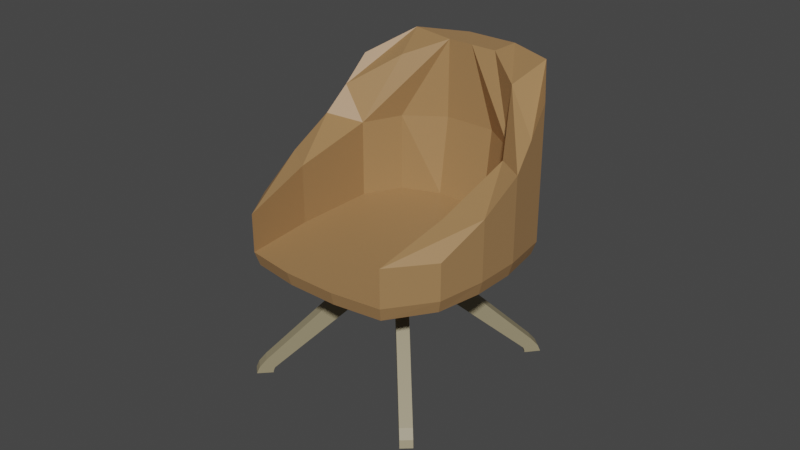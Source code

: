 # Source: RemcoChair.blend  (saved by Blender 2.90.8; exported with 4.5.12 LTS)
import bpy
from mathutils import Matrix  # noqa: F401  (used for matrix-valued properties, if any)

bpy.ops.wm.read_factory_settings(use_empty=True)
scene = bpy.context.scene
scene.name = 'Scene'

# ---- collections
col_collection = bpy.data.collections.new('Collection'); scene.collection.children.link(col_collection)

# ---- materials (node trees are filled in below, after node groups)
mat_material_001 = bpy.data.materials.new('Material.001')
mat_material_001.use_transparent_shadow = False
mat_material_002 = bpy.data.materials.new('Material.002')
mat_material_002.use_transparent_shadow = False
mat_material_003 = bpy.data.materials.new('Material.003')
mat_material_003.use_transparent_shadow = False

# ---- material node trees
mat_material_001.use_nodes = True; mat_material_001.node_tree.nodes.clear()
_N = mat_material_001.node_tree.nodes; _L = mat_material_001.node_tree.links
n0 = _N.new('ShaderNodeBsdfPrincipled'); n0.name = 'Principled BSDF'; n0.location = (10, 300)
n0.distribution = 'GGX'
n0.subsurface_method = 'BURLEY'
n0.inputs[0].default_value = (0.3712, 0.2086, 0.08866, 1.0)
n0.inputs[3].default_value = 1.45
n0.inputs[27].default_value = (0.0, 0.0, 0.0, 1.0)
n0.inputs[28].default_value = 1.0
n1 = _N.new('ShaderNodeOutputMaterial'); n1.name = 'Material Output'; n1.location = (300, 300)
_L.new(n0.outputs[0], n1.inputs[0])
n1.is_active_output = True
mat_material_002.use_nodes = True; mat_material_002.node_tree.nodes.clear()
_N = mat_material_002.node_tree.nodes; _L = mat_material_002.node_tree.links
n0 = _N.new('ShaderNodeBsdfPrincipled'); n0.name = 'Principled BSDF'; n0.location = (10, 300)
n0.distribution = 'GGX'
n0.subsurface_method = 'BURLEY'
n0.inputs[0].default_value = (0.0, 0.0, 0.0, 1.0)
n0.inputs[3].default_value = 1.45
n0.inputs[27].default_value = (0.0, 0.0, 0.0, 1.0)
n0.inputs[28].default_value = 1.0
n1 = _N.new('ShaderNodeOutputMaterial'); n1.name = 'Material Output'; n1.location = (300, 300)
_L.new(n0.outputs[0], n1.inputs[0])
n1.is_active_output = True
mat_material_003.use_nodes = True; mat_material_003.node_tree.nodes.clear()
_N = mat_material_003.node_tree.nodes; _L = mat_material_003.node_tree.links
n0 = _N.new('ShaderNodeBsdfPrincipled'); n0.name = 'Principled BSDF'; n0.location = (10, 300)
n0.distribution = 'GGX'
n0.subsurface_method = 'BURLEY'
n0.inputs[0].default_value = (0.3095, 0.2623, 0.159, 1.0)
n0.inputs[3].default_value = 1.45
n0.inputs[27].default_value = (0.0, 0.0, 0.0, 1.0)
n0.inputs[28].default_value = 1.0
n1 = _N.new('ShaderNodeOutputMaterial'); n1.name = 'Material Output'; n1.location = (300, 300)
_L.new(n0.outputs[0], n1.inputs[0])
n1.is_active_output = True

# ---- world
world_world = bpy.data.worlds.new('World'); scene.world = world_world
world_world.use_nodes = True; world_world.node_tree.nodes.clear()
_N = world_world.node_tree.nodes; _L = world_world.node_tree.links
n0 = _N.new('ShaderNodeOutputWorld'); n0.name = 'World Output'; n0.location = (300, 300)
n1 = _N.new('ShaderNodeBackground'); n1.name = 'Background'; n1.location = (10, 300)
n1.inputs[0].default_value = (0.05088, 0.05088, 0.05088, 1.0)
_L.new(n1.outputs[0], n0.inputs[0])
n0.is_active_output = True
world_world.color = (0.05088, 0.05088, 0.05088)
world_world.use_sun_shadow = False
world_world.sun_shadow_jitter_overblur = 0.0

# ---- meshes
me_cube_003 = bpy.data.meshes.new('Cube.003')
me_cube_003.from_pydata([(-1.0, -23.1, -1.0), (-1.0, -21.91, 0.9238), (-1.0, -20.5, -1.059), (-1.0, -20.32, -0.3407), (1.0, -23.1, -1.0), (1.0, -21.91, 0.9238), (1.0, -20.5, -1.059), (1.0, -20.32, -0.3407), (-1.0, -22.63, 0.09909), (-1.0, -20.44, -0.7033), (1.0, -20.44, -0.7033), (1.0, -22.63, 0.09909), (-1.0, -21.49, 1.407), (-1.0, -20.17, -0.09726), (1.0, -20.17, -0.09726), (1.0, -21.49, 1.407), (-1.0, -5.315, 16.32), (-1.0, -4.502, 12.72), (1.0, -4.502, 12.72), (1.0, -5.315, 16.32), (-1.0, -4.736, 16.75), (-1.0, -4.244, 12.96), (1.0, -4.244, 12.96), (1.0, -4.736, 16.75), (-1.0, -3.596, 16.95), (-1.0, -3.586, 13.18), (1.0, -3.586, 13.18), (1.0, -3.596, 16.95), (-1.0, -2.859, 16.89), (-1.0, -2.859, 13.29), (1.0, -2.859, 13.29), (1.0, -2.859, 16.89), (-1.0, 23.1, -1.0), (-1.0, 21.91, 0.9238), (-1.0, 20.5, -1.059), (-1.0, 20.32, -0.3407), (1.0, 23.1, -1.0), (1.0, 21.91, 0.9238), (1.0, 20.5, -1.059), (1.0, 20.32, -0.3407), (-1.0, 22.63, 0.09909), (-1.0, 20.44, -0.7033), (1.0, 20.44, -0.7033), (1.0, 22.63, 0.09909), (-1.0, 21.49, 1.407), (-1.0, 20.17, -0.09726), (1.0, 20.17, -0.09726), (1.0, 21.49, 1.407), (-1.0, 5.315, 16.32), (-1.0, 4.502, 12.72), (1.0, 4.502, 12.72), (1.0, 5.315, 16.32), (-1.0, 4.736, 16.75), (-1.0, 4.244, 12.96), (1.0, 4.244, 12.96), (1.0, 4.736, 16.75), (-1.0, 3.596, 16.95), (-1.0, 3.586, 13.18), (1.0, 3.586, 13.18), (1.0, 3.596, 16.95), (-1.0, 2.859, 16.89), (-1.0, 2.859, 13.29), (1.0, 2.859, 13.29), (1.0, 2.859, 16.89), (-23.09, -1.34, -1.0), (-21.9, -1.22, 0.9238), (-20.49, -1.077, -1.059), (-20.32, -1.059, -0.3407), (-22.88, -3.33, -1.0), (-21.7, -3.21, 0.9238), (-20.29, -3.066, -1.059), (-20.11, -3.048, -0.3407), (-22.62, -1.292, 0.09909), (-20.44, -1.071, -0.7033), (-20.24, -3.061, -0.7033), (-22.41, -3.282, 0.09909), (-21.48, -1.177, 1.407), (-20.17, -1.044, -0.09726), (-19.97, -3.033, -0.09726), (-21.28, -3.167, 1.407), (-5.389, 0.4577, 16.32), (-4.58, 0.5399, 12.72), (-4.378, -1.45, 12.72), (-5.187, -1.532, 16.32), (-4.813, 0.5163, 16.75), (-4.323, 0.566, 12.96), (-4.121, -1.424, 12.96), (-4.61, -1.473, 16.75), (-3.678, 0.6315, 16.95), (-3.668, 0.6325, 13.18), (-3.466, -1.357, 13.18), (-3.476, -1.358, 16.95), (-2.945, 0.706, 16.89), (-2.945, 0.706, 13.29), (-2.743, -1.284, 13.29), (-2.743, -1.284, 16.89), (-21.7, -3.21, 0.9238), (-20.11, -3.048, -0.3407), (-22.41, -3.282, 0.09909), (-20.24, -3.061, -0.7033), (-21.28, -3.167, 1.407), (-19.97, -3.033, -0.09726), (22.88, 3.33, -1.0), (21.7, 3.21, 0.9238), (20.29, 3.066, -1.059), (20.11, 3.048, -0.3407), (23.09, 1.34, -1.0), (21.9, 1.22, 0.9238), (20.49, 1.077, -1.059), (20.32, 1.059, -0.3407), (22.41, 3.282, 0.09909), (20.24, 3.061, -0.7033), (20.44, 1.071, -0.7033), (22.62, 1.292, 0.09909), (21.28, 3.167, 1.407), (19.97, 3.033, -0.09726), (20.17, 1.044, -0.09726), (21.48, 1.177, 1.407), (5.187, 1.532, 16.32), (4.378, 1.45, 12.72), (4.58, -0.5399, 12.72), (5.389, -0.4577, 16.32), (4.61, 1.473, 16.75), (4.121, 1.424, 12.96), (4.323, -0.566, 12.96), (4.813, -0.5163, 16.75), (3.476, 1.358, 16.95), (3.466, 1.357, 13.18), (3.668, -0.6325, 13.18), (3.678, -0.6315, 16.95), (2.743, 1.284, 16.89), (2.743, 1.284, 13.29), (2.945, -0.706, 13.29), (2.945, -0.706, 16.89), (1.824, -2.369, 13.29), (2.542, -1.575, 13.29), (1.824, -2.369, 16.89), (2.542, -1.575, 16.89), (-1.824, 2.369, 16.89), (-2.542, 1.575, 16.89), (-1.824, 2.369, 13.29), (-2.542, 1.575, 13.29), (1.75, 2.583, 13.29), (2.393, 2.002, 13.29), (1.75, 2.583, 16.89), (2.393, 2.002, 16.89), (-1.75, -2.583, 16.89), (-2.393, -2.002, 16.89), (-1.75, -2.583, 13.29), (-2.393, -2.002, 13.29), (-0.2051, -1.253, 11.91), (0.2902, -1.236, 11.91), (-0.2902, 1.236, 11.91), (0.2051, 1.253, 11.91), (-1.253, 0.2051, 11.91), (-1.236, -0.2902, 11.91), (1.236, 0.2902, 11.91), (1.253, -0.2051, 11.91), (0.7413, -1.031, 11.91), (1.08, -0.6691, 11.91), (-0.7413, 1.031, 11.91), (-1.08, 0.6691, 11.91), (0.6691, 1.08, 11.91), (1.031, 0.7413, 11.91), (-0.6691, -1.08, 11.91), (-1.031, -0.7413, 11.91), (-0.07261, -0.4438, 11.91), (0.1028, -0.4378, 11.91), (-0.1028, 0.4378, 11.91), (0.07261, 0.4438, 11.91), (-0.4438, 0.07261, 11.91), (-0.4378, -0.1028, 11.91), (0.4378, 0.1028, 11.91), (0.4438, -0.07261, 11.91), (0.2625, -0.3652, 11.91), (0.3823, -0.2369, 11.91), (-0.2625, 0.3652, 11.91), (-0.3823, 0.2369, 11.91), (0.2369, 0.3823, 11.91), (0.3652, 0.2625, 11.91), (-0.2369, -0.3823, 11.91), (-0.3652, -0.2625, 11.91), (-0.6985, -4.269, 18.32), (0.9885, -4.212, 18.32), (-0.9885, 4.212, 18.32), (0.6985, 4.269, 18.32), (-4.269, 0.6985, 18.32), (-4.212, -0.9885, 18.32), (4.212, 0.9885, 18.32), (4.269, -0.6985, 18.32), (2.525, -3.513, 18.32), (3.677, -2.279, 18.32), (-2.525, 3.513, 18.32), (-3.677, 2.279, 18.32), (2.279, 3.677, 18.32), (3.513, 2.525, 18.32), (-2.279, -3.677, 18.32), (-3.513, -2.525, 18.32), (-0.6985, -4.269, 20.35), (0.9885, -4.212, 20.35), (-0.9885, 4.212, 20.35), (0.6985, 4.269, 20.35), (-4.269, 0.6985, 20.35), (-4.212, -0.9885, 20.35), (4.212, 0.9885, 20.35), (4.269, -0.6985, 20.35), (2.525, -3.513, 20.35), (3.677, -2.279, 20.35), (-2.525, 3.513, 20.35), (-3.677, 2.279, 20.35), (2.279, 3.677, 20.35), (3.513, 2.525, 20.35), (-2.279, -3.677, 20.35), (-3.513, -2.525, 20.35), (-0.955, -5.837, 19.6), (1.352, -5.758, 19.6), (-1.352, 5.758, 19.6), (0.955, 5.837, 19.6), (-5.837, 0.955, 19.6), (-5.758, -1.352, 19.6), (5.758, 1.352, 19.6), (5.837, -0.955, 19.6), (3.452, -4.803, 19.6), (5.028, -3.116, 19.6), (-3.452, 4.803, 19.6), (-5.028, 3.116, 19.6), (3.116, 5.028, 19.6), (4.803, 3.452, 19.6), (-3.116, -5.028, 19.6), (-4.803, -3.452, 19.6), (-3.492, -21.35, 19.6), (4.587, -19.54, 19.68), (-4.586, 19.54, 19.68), (3.492, 21.35, 19.6), (-19.81, 3.241, 19.68), (-21.06, -4.942, 19.6), (21.06, 4.942, 19.6), (19.81, -3.241, 19.68), (10.65, -14.82, 19.6), (15.51, -9.613, 19.6), (-10.65, 14.82, 19.6), (-15.51, 9.613, 19.6), (9.98, 16.82, 19.6), (16.15, 11.06, 19.6), (-11.4, -18.38, 19.6), (-17.56, -12.62, 19.6), (-3.611, -22.1, 21.87), (4.757, -20.23, 21.79), (-4.744, 20.25, 21.79), (3.623, 22.12, 21.87), (-20.51, 3.363, 21.79), (-21.8, -5.112, 21.87), (21.82, 5.126, 21.87), (20.52, -3.35, 21.79), (11.04, -15.34, 21.87), (16.07, -9.95, 21.87), (-11.02, 15.35, 21.87), (-16.06, 9.964, 21.87), (10.34, 17.43, 21.87), (16.73, 11.46, 21.87), (-11.8, -19.03, 21.87), (-18.18, -13.07, 21.87), (5.358, -14.35, 21.87), (14.69, -4.352, 21.87), (-5.345, 14.36, 21.87), (-14.68, 4.366, 21.87), (-2.743, 1.141, 16.89), (-2.743, 1.141, 13.29), (-1.166, 0.4371, 11.91), (-0.413, 0.1548, 11.91), (-3.973, 1.489, 18.32), (-3.973, 1.489, 20.35), (-5.432, 2.036, 19.6), (-17.66, 6.427, 19.64), (-18.28, 6.663, 21.83), (-16.41, -2.087, 21.87), (1.412, -2.614, 13.29), (1.412, -2.614, 16.89), (0.5158, -1.134, 11.91), (0.1826, -0.4015, 11.91), (1.757, -3.862, 18.32), (1.757, -3.862, 20.35), (2.402, -5.281, 19.6), (7.619, -17.18, 19.64), (7.897, -17.79, 21.83), (-0.9618, -16.51, 21.87), (-13.55, -8.179, 21.87), (-7.174, -14.13, 21.87), (8.763, 2.931, 21.87), (0.7944, -5.599, 21.87), (2.38, 8.892, 21.87), (-5.583, 0.3565, 21.87), (-14.99, -16.05, 47.72), (-14.99, -16.05, 21.87), (3.623, 22.12, 28.16), (-4.744, 20.25, 27.8), (-14.48, -15.5, 19.6), (-3.96, -4.24, 19.6), (20.52, -3.35, 27.8), (21.82, 5.126, 28.16), (-2.896, -3.101, 20.35), (-2.896, -3.101, 18.32), (16.07, -9.95, 31.82), (-0.3011, -0.3224, 11.91), (-2.071, -2.292, 13.29), (-11.02, 15.35, 31.82), (-2.071, -2.292, 16.89), (-0.8502, -0.9104, 11.91), (14.69, -4.352, 31.51), (-0.9618, -16.51, 34.72), (-11.5, -12.42, 47.72), (-16.41, -2.087, 34.72), (-5.345, 14.36, 31.51), (-14.68, 4.366, 35.73), (-8.317, -15.39, 34.82), (-14.69, -9.444, 34.82), (4.757, -20.23, 44.13), (-3.611, -22.1, 47.72), (-21.8, -5.112, 47.72), (-20.51, 3.363, 44.13), (-18.28, 6.663, 39.75), (-18.18, -13.07, 47.72), (7.897, -17.79, 39.75), (11.04, -15.34, 35.82), (-11.8, -19.03, 47.72), (-0.9618, -16.51, 44.96), (-16.41, -2.087, 44.96), (-16.06, 9.964, 35.82), (5.358, -14.35, 34.46), (-8.317, -15.39, 47.72), (-14.69, -9.444, 47.72), (2.071, 2.292, 13.29), (2.071, 2.292, 16.89), (0.8502, 0.9104, 11.91), (0.3011, 0.3224, 11.91), (2.896, 3.101, 18.32), (2.896, 3.101, 20.35), (3.96, 4.24, 19.6), (13.06, 13.94, 19.6), (13.54, 14.44, 21.87), (-10.36, -11.15, 21.87), (5.572, 5.911, 21.87), (-2.394, -2.621, 21.87), (-11.18, -12.06, 31.14)], [], [(8, 1, 3, 9), (9, 3, 7, 10), (10, 7, 5, 11), (11, 5, 1, 8), (2, 6, 4, 0), (3, 1, 12, 13), (4, 11, 8, 0), (6, 10, 11, 4), (2, 9, 10, 6), (0, 8, 9, 2), (15, 14, 18, 19), (1, 5, 15, 12), (7, 3, 13, 14), (5, 7, 14, 15), (17, 16, 20, 21), (13, 12, 16, 17), (12, 15, 19, 16), (14, 13, 17, 18), (20, 23, 27, 24), (16, 19, 23, 20), (18, 17, 21, 22), (19, 18, 22, 23), (27, 26, 30, 31), (22, 21, 25, 26), (23, 22, 26, 27), (21, 20, 24, 25), (137, 135, 132, 133), (25, 24, 28, 29), (24, 27, 31, 28), (26, 25, 29, 30), (40, 41, 35, 33), (41, 42, 39, 35), (42, 43, 37, 39), (43, 40, 33, 37), (34, 32, 36, 38), (35, 45, 44, 33), (36, 32, 40, 43), (38, 36, 43, 42), (34, 38, 42, 41), (32, 34, 41, 40), (47, 51, 50, 46), (33, 44, 47, 37), (39, 46, 45, 35), (37, 47, 46, 39), (49, 53, 52, 48), (45, 49, 48, 44), (44, 48, 51, 47), (46, 50, 49, 45), (52, 56, 59, 55), (48, 52, 55, 51), (50, 54, 53, 49), (51, 55, 54, 50), (59, 63, 62, 58), (54, 58, 57, 53), (55, 59, 58, 54), (53, 57, 56, 52), (147, 95, 94, 149), (57, 61, 60, 56), (56, 60, 63, 59), (58, 62, 61, 57), (72, 65, 67, 73), (73, 67, 71, 74), (75, 69, 65, 72), (66, 70, 68, 64), (67, 65, 76, 77), (68, 75, 72, 64), (70, 74, 75, 68), (66, 73, 74, 70), (64, 72, 73, 66), (79, 78, 82, 83), (65, 69, 79, 76), (71, 67, 77, 78), (81, 80, 84, 85), (77, 76, 80, 81), (76, 79, 83, 80), (78, 77, 81, 82), (84, 87, 91, 88), (80, 83, 87, 84), (82, 81, 85, 86), (83, 82, 86, 87), (91, 90, 94, 95), (86, 85, 89, 90), (87, 86, 90, 91), (85, 84, 88, 89), (267, 93, 92, 266), (89, 88, 92, 93), (88, 91, 95, 92), (90, 89, 93, 94), (98, 99, 97, 96), (97, 101, 100, 96), (110, 111, 105, 103), (111, 112, 109, 105), (112, 113, 107, 109), (113, 110, 103, 107), (104, 102, 106, 108), (105, 115, 114, 103), (106, 102, 110, 113), (108, 106, 113, 112), (104, 108, 112, 111), (102, 104, 111, 110), (117, 121, 120, 116), (103, 114, 117, 107), (109, 116, 115, 105), (107, 117, 116, 109), (119, 123, 122, 118), (115, 119, 118, 114), (114, 118, 121, 117), (116, 120, 119, 115), (122, 126, 129, 125), (118, 122, 125, 121), (120, 124, 123, 119), (121, 125, 124, 120), (129, 133, 132, 128), (124, 128, 127, 123), (125, 129, 128, 124), (123, 127, 126, 122), (143, 145, 130, 131), (127, 131, 130, 126), (126, 130, 133, 129), (128, 132, 131, 127), (277, 276, 134, 136), (136, 134, 135, 137), (61, 140, 138, 60), (140, 141, 139, 138), (62, 63, 144, 142), (331, 332, 145, 143), (28, 146, 148, 29), (306, 147, 149, 304), (30, 29, 150, 151), (267, 141, 161, 268), (61, 62, 153, 152), (94, 93, 154, 155), (149, 94, 155, 165), (62, 142, 162, 153), (29, 148, 164, 150), (132, 135, 159, 157), (331, 143, 163, 333), (304, 149, 165, 307), (143, 131, 156, 163), (131, 132, 157, 156), (276, 30, 151, 278), (140, 61, 152, 160), (135, 134, 158, 159), (141, 140, 160, 161), (278, 151, 167, 279), (152, 153, 169, 168), (159, 158, 174, 175), (155, 154, 170, 171), (160, 152, 168, 176), (156, 157, 173, 172), (161, 160, 176, 177), (163, 156, 172, 179), (153, 162, 178, 169), (268, 161, 177, 269), (333, 163, 179, 334), (165, 155, 171, 181), (150, 164, 180, 166), (157, 159, 175, 173), (151, 150, 166, 167), (307, 165, 181, 303), (136, 137, 191, 190), (146, 28, 182, 196), (95, 147, 197, 187), (306, 146, 196, 301), (28, 31, 183, 182), (63, 60, 184, 185), (92, 95, 187, 186), (60, 138, 192, 184), (137, 133, 189, 191), (144, 63, 185, 194), (138, 139, 193, 192), (332, 144, 194, 335), (130, 145, 195, 188), (266, 92, 186, 270), (133, 130, 188, 189), (277, 136, 190, 280), (189, 188, 204, 205), (192, 193, 209, 208), (188, 195, 211, 204), (194, 185, 201, 210), (270, 186, 202, 271), (335, 194, 210, 336), (187, 197, 213, 203), (196, 182, 198, 212), (191, 189, 205, 207), (182, 183, 199, 198), (301, 196, 212, 300), (280, 190, 206, 281), (185, 184, 200, 201), (190, 191, 207, 206), (186, 187, 203, 202), (184, 192, 208, 200), (281, 206, 222, 282), (201, 200, 216, 217), (206, 207, 223, 222), (202, 203, 219, 218), (200, 208, 224, 216), (205, 204, 220, 221), (208, 209, 225, 224), (204, 211, 227, 220), (210, 201, 217, 226), (271, 202, 218, 272), (336, 210, 226, 337), (203, 213, 229, 219), (212, 198, 214, 228), (207, 205, 221, 223), (198, 199, 215, 214), (300, 212, 228, 297), (337, 226, 242, 338), (219, 229, 245, 235), (228, 214, 230, 244), (223, 221, 237, 239), (214, 215, 231, 230), (297, 228, 244, 296), (282, 222, 238, 283), (217, 216, 232, 233), (222, 223, 239, 238), (218, 219, 235, 234), (216, 224, 240, 232), (221, 220, 236, 237), (224, 225, 241, 240), (220, 227, 243, 236), (226, 217, 233, 242), (272, 218, 234, 273), (240, 241, 257, 256), (236, 243, 259, 252), (242, 233, 249, 258), (273, 234, 250, 274), (338, 242, 258, 339), (235, 245, 261, 251), (244, 230, 246, 260), (239, 237, 253, 255), (230, 231, 247, 246), (296, 244, 260, 293), (283, 238, 254, 284), (233, 232, 248, 249), (238, 239, 255, 254), (234, 235, 251, 250), (232, 240, 256, 248), (237, 236, 252, 253), (292, 321, 261, 293), (286, 340, 342, 291), (321, 318, 251, 261), (254, 323, 322, 284), (258, 290, 341, 339), (287, 314, 309, 285), (252, 299, 298, 253), (241, 273, 274, 257), (225, 272, 273, 241), (209, 271, 272, 225), (193, 270, 271, 209), (139, 266, 270, 193), (154, 268, 269, 170), (93, 267, 268, 154), (141, 267, 266, 139), (322, 316, 247, 284), (231, 283, 284, 247), (215, 282, 283, 231), (199, 281, 282, 215), (183, 280, 281, 199), (31, 277, 280, 183), (158, 278, 279, 174), (134, 276, 278, 158), (31, 30, 276, 277), (256, 305, 295, 248), (319, 320, 274, 250), (264, 312, 313, 265), (259, 288, 263, 252), (262, 263, 288, 289), (285, 262, 289, 287), (339, 341, 288, 259), (342, 341, 290, 291), (340, 287, 289, 342), (258, 249, 264, 290), (265, 291, 290, 264), (275, 286, 291, 265), (324, 329, 310, 292), (275, 265, 313, 311), (340, 286, 315, 343), (249, 294, 312, 264), (248, 295, 294, 249), (328, 309, 329, 325), (286, 275, 311, 315), (253, 298, 302, 255), (326, 313, 327, 320), (246, 317, 324, 260), (308, 299, 252, 263), (326, 330, 311, 313), (299, 308, 302, 298), (329, 309, 314, 310), (308, 328, 323, 302), (287, 340, 343, 314), (255, 302, 323, 254), (294, 295, 305, 312), (313, 312, 305, 327), (147, 306, 301, 197), (229, 297, 296, 245), (164, 307, 303, 180), (324, 292, 293, 260), (246, 247, 316, 317), (257, 327, 305, 256), (318, 326, 320, 319), (317, 316, 322, 325), (321, 330, 326, 318), (292, 310, 330, 321), (317, 325, 329, 324), (197, 301, 300, 213), (251, 318, 319, 250), (262, 328, 308, 263), (245, 296, 293, 261), (262, 285, 309, 328), (320, 327, 257, 274), (148, 304, 307, 164), (328, 325, 322, 323), (213, 300, 297, 229), (146, 306, 304, 148), (289, 288, 341, 342), (243, 338, 339, 259), (227, 337, 338, 243), (211, 336, 337, 227), (195, 335, 336, 211), (145, 332, 335, 195), (162, 333, 334, 178), (142, 331, 333, 162), (142, 144, 332, 331), (310, 315, 311, 330), (314, 343, 315, 310)])
me_cube_003.polygons.foreach_set('material_index', [2, 2, 2, 2, 2, 2, 2, 2, 2, 2, 2, 2, 2, 2, 2, 2, 2, 2, 2, 2, 2, 2, 2, 2, 2, 2, 1, 2, 0, 2, 2, 2, 2, 2, 2, 2, 2, 2, 2, 2, 2, 2, 2, 2, 2, 2, 2, 2, 2, 2, 2, 2, 2, 2, 2, 2, 1, 2, 2, 2, 2, 2, 2, 2, 2, 2, 0, 2, 2, 2, 2, 2, 2, 2, 2, 2, 2, 2, 2, 2, 2, 2, 2, 2, 1, 2, 1, 2, 2, 2, 2, 2, 2, 2, 2, 2, 2, 2, 2, 2, 2, 2, 2, 2, 2, 2, 2, 2, 2, 2, 2, 2, 2, 2, 2, 2, 1, 2, 0, 2, 1, 1, 1, 1, 1, 1, 1, 1, 1, 1, 1, 1, 1, 1, 1, 1, 1, 1, 1, 1, 1, 1, 1, 1, 1, 1, 1, 1, 1, 1, 1, 1, 1, 1, 1, 1, 1, 1, 1, 1, 1, 1, 1, 1, 1, 1, 1, 1, 1, 1, 1, 1, 1, 1, 1, 1, 1, 1, 1, 1, 1, 1, 1, 1, 1, 1, 1, 1, 1, 1, 1, 1, 0, 0, 0, 0, 0, 0, 0, 0, 0, 0, 0, 0, 0, 0, 0, 0, 0, 0, 0, 0, 0, 0, 0, 0, 0, 0, 0, 0, 0, 0, 0, 0, 0, 0, 0, 0, 0, 0, 0, 0, 0, 0, 0, 0, 0, 0, 0, 0, 0, 0, 0, 0, 0, 0, 0, 0, 0, 0, 1, 1, 1, 1, 1, 0, 0, 0, 0, 1, 1, 1, 1, 1, 0, 0, 0, 0, 0, 0, 0, 0, 0, 0, 0, 0, 0, 0, 0, 0, 0, 0, 0, 0, 0, 0, 0, 0, 0, 0, 0, 0, 0, 0, 0, 1, 0, 1, 0, 0, 0, 0, 0, 0, 0, 0, 1, 0, 0, 0, 0, 0, 1, 0, 0, 1, 0, 0, 0, 0, 1, 1, 1, 1, 1, 0, 0])
_uv = me_cube_003.uv_layers.new(name='UVMap')
_uv.uv.foreach_set('vector', [0.5, 0.0, 0.625, 0.0, 0.625, 0.25, 0.5, 0.25, 0.5, 0.25, 0.625, 0.25, 0.625, 0.5, 0.5, 0.5, 0.5, 0.5, 0.625, 0.5, 0.625, 0.75, 0.5, 0.75, 0.5, 0.75, 0.625, 0.75, 0.625, 1.0, 0.5, 1.0, 0.125, 0.5, 0.375, 0.5, 0.375, 0.75, 0.125, 0.75, 0.625, 0.25, 0.625, 0.0, 0.625, 0.0, 0.625, 0.25, 0.375, 0.75, 0.5, 0.75, 0.5, 1.0, 0.375, 1.0, 0.375, 0.5, 0.5, 0.5, 0.5, 0.75, 0.375, 0.75, 0.375, 0.25, 0.5, 0.25, 0.5, 0.5, 0.375, 0.5, 0.375, 0.0, 0.5, 0.0, 0.5, 0.25, 0.375, 0.25, 0.625, 0.75, 0.625, 0.5, 0.625, 0.5, 0.625, 0.75, 0.625, 1.0, 0.625, 0.75, 0.625, 0.75, 0.625, 1.0, 0.625, 0.5, 0.625, 0.25, 0.625, 0.25, 0.625, 0.5, 0.625, 0.75, 0.625, 0.5, 0.625, 0.5, 0.625, 0.75, 0.625, 0.25, 0.625, 0.0, 0.625, 0.0, 0.625, 0.25, 0.625, 0.25, 0.625, 0.0, 0.625, 0.0, 0.625, 0.25, 0.625, 1.0, 0.625, 0.75, 0.625, 0.75, 0.625, 1.0, 0.625, 0.5, 0.625, 0.25, 0.625, 0.25, 0.625, 0.5, 0.625, 1.0, 0.625, 0.75, 0.625, 0.75, 0.625, 1.0, 0.625, 1.0, 0.625, 0.75, 0.625, 0.75, 0.625, 1.0, 0.625, 0.5, 0.625, 0.25, 0.625, 0.25, 0.625, 0.5, 0.625, 0.75, 0.625, 0.5, 0.625, 0.5, 0.625, 0.75, 0.625, 0.75, 0.625, 0.5, 0.625, 0.5, 0.625, 0.75, 0.625, 0.5, 0.625, 0.25, 0.625, 0.25, 0.625, 0.5, 0.625, 0.75, 0.625, 0.5, 0.625, 0.5, 0.625, 0.75, 0.625, 0.25, 0.625, 0.0, 0.625, 0.0, 0.625, 0.25, 0.625, 0.75, 0.625, 0.5, 0.625, 0.5, 0.625, 0.75, 0.625, 0.25, 0.625, 0.0, 0.625, 0.0, 0.625, 0.25, 0.625, 1.0, 0.625, 0.75, 0.625, 0.75, 0.625, 1.0, 0.625, 0.5, 0.625, 0.25, 0.625, 0.25, 0.625, 0.5, 0.5, 0.0, 0.5, 0.25, 0.625, 0.25, 0.625, 0.0, 0.5, 0.25, 0.5, 0.5, 0.625, 0.5, 0.625, 0.25, 0.5, 0.5, 0.5, 0.75, 0.625, 0.75, 0.625, 0.5, 0.5, 0.75, 0.5, 1.0, 0.625, 1.0, 0.625, 0.75, 0.125, 0.5, 0.125, 0.75, 0.375, 0.75, 0.375, 0.5, 0.625, 0.25, 0.625, 0.25, 0.625, 0.0, 0.625, 0.0, 0.375, 0.75, 0.375, 1.0, 0.5, 1.0, 0.5, 0.75, 0.375, 0.5, 0.375, 0.75, 0.5, 0.75, 0.5, 0.5, 0.375, 0.25, 0.375, 0.5, 0.5, 0.5, 0.5, 0.25, 0.375, 0.0, 0.375, 0.25, 0.5, 0.25, 0.5, 0.0, 0.625, 0.75, 0.625, 0.75, 0.625, 0.5, 0.625, 0.5, 0.625, 1.0, 0.625, 1.0, 0.625, 0.75, 0.625, 0.75, 0.625, 0.5, 0.625, 0.5, 0.625, 0.25, 0.625, 0.25, 0.625, 0.75, 0.625, 0.75, 0.625, 0.5, 0.625, 0.5, 0.625, 0.25, 0.625, 0.25, 0.625, 0.0, 0.625, 0.0, 0.625, 0.25, 0.625, 0.25, 0.625, 0.0, 0.625, 0.0, 0.625, 1.0, 0.625, 1.0, 0.625, 0.75, 0.625, 0.75, 0.625, 0.5, 0.625, 0.5, 0.625, 0.25, 0.625, 0.25, 0.625, 1.0, 0.625, 1.0, 0.625, 0.75, 0.625, 0.75, 0.625, 1.0, 0.625, 1.0, 0.625, 0.75, 0.625, 0.75, 0.625, 0.5, 0.625, 0.5, 0.625, 0.25, 0.625, 0.25, 0.625, 0.75, 0.625, 0.75, 0.625, 0.5, 0.625, 0.5, 0.625, 0.75, 0.625, 0.75, 0.625, 0.5, 0.625, 0.5, 0.625, 0.5, 0.625, 0.5, 0.625, 0.25, 0.625, 0.25, 0.625, 0.75, 0.625, 0.75, 0.625, 0.5, 0.625, 0.5, 0.625, 0.25, 0.625, 0.25, 0.625, 0.0, 0.625, 0.0, 0.625, 0.5, 0.625, 0.75, 0.625, 0.5, 0.625, 0.4167, 0.625, 0.25, 0.625, 0.25, 0.625, 0.0, 0.625, 0.0, 0.625, 1.0, 0.625, 1.0, 0.625, 0.75, 0.625, 0.75, 0.625, 0.5, 0.625, 0.5, 0.625, 0.25, 0.625, 0.25, 0.5, 0.0, 0.625, 0.0, 0.625, 0.25, 0.5, 0.25, 0.5, 0.25, 0.625, 0.25, 0.625, 0.5, 0.5, 0.5, 0.5, 0.75, 0.625, 0.75, 0.625, 1.0, 0.5, 1.0, 0.125, 0.5, 0.375, 0.5, 0.375, 0.75, 0.125, 0.75, 0.625, 0.25, 0.625, 0.0, 0.625, 0.0, 0.625, 0.25, 0.375, 0.75, 0.5, 0.75, 0.5, 1.0, 0.375, 1.0, 0.375, 0.5, 0.5, 0.5, 0.5, 0.75, 0.375, 0.75, 0.375, 0.25, 0.5, 0.25, 0.5, 0.5, 0.375, 0.5, 0.375, 0.0, 0.5, 0.0, 0.5, 0.25, 0.375, 0.25, 0.625, 0.75, 0.625, 0.5, 0.625, 0.5, 0.625, 0.75, 0.625, 1.0, 0.625, 0.75, 0.625, 0.75, 0.625, 1.0, 0.625, 0.5, 0.625, 0.25, 0.625, 0.25, 0.625, 0.5, 0.625, 0.25, 0.625, 0.0, 0.625, 0.0, 0.625, 0.25, 0.625, 0.25, 0.625, 0.0, 0.625, 0.0, 0.625, 0.25, 0.625, 1.0, 0.625, 0.75, 0.625, 0.75, 0.625, 1.0, 0.625, 0.5, 0.625, 0.25, 0.625, 0.25, 0.625, 0.5, 0.625, 1.0, 0.625, 0.75, 0.625, 0.75, 0.625, 1.0, 0.625, 1.0, 0.625, 0.75, 0.625, 0.75, 0.625, 1.0, 0.625, 0.5, 0.625, 0.25, 0.625, 0.25, 0.625, 0.5, 0.625, 0.75, 0.625, 0.5, 0.625, 0.5, 0.625, 0.75, 0.625, 0.75, 0.625, 0.5, 0.625, 0.5, 0.625, 0.75, 0.625, 0.5, 0.625, 0.25, 0.625, 0.25, 0.625, 0.5, 0.625, 0.75, 0.625, 0.5, 0.625, 0.5, 0.625, 0.75, 0.625, 0.25, 0.625, 0.0, 0.625, 0.0, 0.625, 0.25, 0.625, 0.25, 0.625, 0.25, 0.625, 0.0, 0.625, 0.0, 0.625, 0.25, 0.625, 0.0, 0.625, 0.0, 0.625, 0.25, 0.625, 1.0, 0.625, 0.75, 0.625, 0.75, 0.625, 1.0, 0.625, 0.5, 0.625, 0.25, 0.625, 0.25, 0.625, 0.5, 0.5, 0.0, 0.5, 0.25, 0.625, 0.25, 0.625, 0.0, 0.625, 0.25, 0.625, 0.25, 0.625, 0.0, 0.625, 0.0, 0.5, 0.0, 0.5, 0.25, 0.625, 0.25, 0.625, 0.0, 0.5, 0.25, 0.5, 0.5, 0.625, 0.5, 0.625, 0.25, 0.5, 0.5, 0.5, 0.75, 0.625, 0.75, 0.625, 0.5, 0.5, 0.75, 0.5, 1.0, 0.625, 1.0, 0.625, 0.75, 0.125, 0.5, 0.125, 0.75, 0.375, 0.75, 0.375, 0.5, 0.625, 0.25, 0.625, 0.25, 0.625, 0.0, 0.625, 0.0, 0.375, 0.75, 0.375, 1.0, 0.5, 1.0, 0.5, 0.75, 0.375, 0.5, 0.375, 0.75, 0.5, 0.75, 0.5, 0.5, 0.375, 0.25, 0.375, 0.5, 0.5, 0.5, 0.5, 0.25, 0.375, 0.0, 0.375, 0.25, 0.5, 0.25, 0.5, 0.0, 0.625, 0.75, 0.625, 0.75, 0.625, 0.5, 0.625, 0.5, 0.625, 1.0, 0.625, 1.0, 0.625, 0.75, 0.625, 0.75, 0.625, 0.5, 0.625, 0.5, 0.625, 0.25, 0.625, 0.25, 0.625, 0.75, 0.625, 0.75, 0.625, 0.5, 0.625, 0.5, 0.625, 0.25, 0.625, 0.25, 0.625, 0.0, 0.625, 0.0, 0.625, 0.25, 0.625, 0.25, 0.625, 0.0, 0.625, 0.0, 0.625, 1.0, 0.625, 1.0, 0.625, 0.75, 0.625, 0.75, 0.625, 0.5, 0.625, 0.5, 0.625, 0.25, 0.625, 0.25, 0.625, 1.0, 0.625, 1.0, 0.625, 0.75, 0.625, 0.75, 0.625, 1.0, 0.625, 1.0, 0.625, 0.75, 0.625, 0.75, 0.625, 0.5, 0.625, 0.5, 0.625, 0.25, 0.625, 0.25, 0.625, 0.75, 0.625, 0.75, 0.625, 0.5, 0.625, 0.5, 0.625, 0.75, 0.625, 0.75, 0.625, 0.5, 0.625, 0.5, 0.625, 0.5, 0.625, 0.5, 0.625, 0.25, 0.625, 0.25, 0.625, 0.75, 0.625, 0.75, 0.625, 0.5, 0.625, 0.5, 0.625, 0.25, 0.625, 0.25, 0.625, 0.0, 0.625, 0.0, 0.625, 0.3333, 0.625, 0.25, 0.625, 0.0, 0.625, 0.25, 0.625, 0.25, 0.625, 0.25, 0.625, 0.0, 0.625, 0.0, 0.625, 1.0, 0.625, 1.0, 0.625, 0.75, 0.625, 0.75, 0.625, 0.5, 0.625, 0.5, 0.625, 0.25, 0.625, 0.25, 0.625, 0.75, 0.625, 0.5, 0.625, 0.5, 0.625, 0.75, 0.625, 0.75, 0.625, 0.5, 0.625, 0.5, 0.625, 0.75, 0.625, 0.25, 0.625, 0.25, 0.625, 0.0, 0.625, 0.0, 0.625, 0.25, 0.625, 0.25, 0.625, 0.0, 0.625, 0.0, 0.625, 0.5, 0.625, 0.75, 0.625, 0.5, 0.625, 0.4167, 0.625, 0.375, 0.625, 0.375, 0.625, 0.25, 0.625, 0.3333, 0.625, 0.0, 0.625, 0.25, 0.625, 0.3333, 0.625, 0.25, 0.625, 0.375, 0.625, 0.5, 0.625, 0.4167, 0.625, 0.375, 0.625, 0.5, 0.625, 0.25, 0.625, 0.25, 0.625, 0.5, 0.625, 0.25, 0.625, 0.25, 0.625, 0.25, 0.625, 0.25, 0.625, 0.25, 0.625, 0.5, 0.625, 0.5, 0.625, 0.25, 0.625, 0.5, 0.625, 0.25, 0.625, 0.25, 0.625, 0.5, 0.625, 0.4167, 0.625, 0.5, 0.625, 0.5, 0.625, 0.4167, 0.625, 0.5, 0.625, 0.4167, 0.625, 0.4167, 0.625, 0.5, 0.625, 0.25, 0.625, 0.3333, 0.625, 0.3333, 0.625, 0.25, 0.625, 0.5, 0.625, 0.5, 0.625, 0.5, 0.625, 0.5, 0.625, 0.375, 0.625, 0.3333, 0.625, 0.3333, 0.625, 0.375, 0.625, 0.375, 0.625, 0.4167, 0.625, 0.4167, 0.625, 0.375, 0.625, 0.3333, 0.625, 0.25, 0.625, 0.25, 0.625, 0.3333, 0.625, 0.25, 0.625, 0.5, 0.625, 0.5, 0.625, 0.25, 0.625, 0.5, 0.625, 0.5, 0.625, 0.5, 0.625, 0.5, 0.625, 0.25, 0.625, 0.25, 0.625, 0.25, 0.625, 0.25, 0.625, 0.5, 0.625, 0.5, 0.625, 0.5, 0.625, 0.5, 0.625, 0.25, 0.625, 0.25, 0.625, 0.25, 0.625, 0.25, 0.625, 0.5, 0.625, 0.5, 0.625, 0.5, 0.625, 0.5, 0.625, 0.25, 0.625, 0.5, 0.625, 0.5, 0.625, 0.25, 0.625, 0.5, 0.625, 0.5, 0.625, 0.5, 0.625, 0.5, 0.625, 0.5, 0.625, 0.25, 0.625, 0.25, 0.625, 0.5, 0.625, 0.25, 0.625, 0.25, 0.625, 0.25, 0.625, 0.25, 0.625, 0.25, 0.625, 0.5, 0.625, 0.5, 0.625, 0.25, 0.625, 0.25, 0.625, 0.25, 0.625, 0.25, 0.625, 0.25, 0.625, 0.3333, 0.625, 0.25, 0.625, 0.25, 0.625, 0.3333, 0.625, 0.5, 0.625, 0.4167, 0.625, 0.4167, 0.625, 0.5, 0.625, 0.25, 0.625, 0.25, 0.625, 0.25, 0.625, 0.25, 0.625, 0.375, 0.625, 0.3333, 0.625, 0.3333, 0.625, 0.375, 0.625, 0.4167, 0.625, 0.5, 0.625, 0.5, 0.625, 0.4167, 0.625, 0.25, 0.625, 0.3333, 0.625, 0.3333, 0.625, 0.25, 0.625, 0.5, 0.625, 0.5, 0.625, 0.5, 0.625, 0.5, 0.625, 0.5, 0.625, 0.25, 0.625, 0.25, 0.625, 0.5, 0.625, 0.375, 0.625, 0.4167, 0.625, 0.4167, 0.625, 0.375, 0.625, 0.75, 0.625, 0.75, 0.625, 0.75, 0.625, 0.75, 0.625, 0.25, 0.625, 0.0, 0.625, 0.0, 0.625, 0.25, 0.625, 0.75, 0.625, 0.5, 0.625, 0.5, 0.625, 0.75, 0.625, 0.375, 0.625, 0.25, 0.625, 0.25, 0.625, 0.375, 0.625, 1.0, 0.625, 0.75, 0.625, 0.75, 0.625, 1.0, 0.625, 0.75, 0.625, 1.0, 0.625, 1.0, 0.625, 0.75, 0.625, 1.0, 0.625, 0.75, 0.625, 0.75, 0.625, 1.0, 0.625, 0.0, 0.625, 0.0, 0.625, 0.0, 0.625, 0.0, 0.625, 0.75, 0.625, 0.75, 0.625, 0.75, 0.625, 0.75, 0.625, 0.5, 0.625, 0.75, 0.625, 0.75, 0.625, 0.5, 0.625, 0.0, 0.625, 0.0, 0.625, 0.0, 0.625, 0.0, 0.625, 0.375, 0.625, 0.5, 0.625, 0.5, 0.625, 0.375, 0.625, 0.0, 0.625, 0.25, 0.625, 0.25, 0.625, 0.0, 0.625, 0.0, 0.625, 0.0, 0.625, 0.0, 0.625, 0.0, 0.625, 0.75, 0.625, 1.0, 0.625, 1.0, 0.625, 0.75, 0.625, 0.75, 0.625, 0.75, 0.625, 0.75, 0.625, 0.75, 0.625, 0.75, 0.625, 1.0, 0.625, 1.0, 0.625, 0.75, 0.625, 0.0, 0.625, 0.0, 0.625, 0.0, 0.625, 0.0, 0.625, 0.0, 0.625, 0.25, 0.625, 0.25, 0.625, 0.0, 0.625, 0.5, 0.625, 0.75, 0.625, 0.75, 0.625, 0.5, 0.625, 0.0, 0.625, 0.0, 0.625, 0.0, 0.625, 0.0, 0.625, 0.375, 0.625, 0.5, 0.625, 0.5, 0.625, 0.375, 0.625, 0.75, 0.625, 0.5, 0.625, 0.5, 0.625, 0.75, 0.625, 0.25, 0.625, 0.0, 0.625, 0.0, 0.625, 0.25, 0.625, 0.75, 0.625, 0.75, 0.625, 0.75, 0.625, 0.75, 0.625, 1.0, 0.625, 0.75, 0.625, 0.75, 0.625, 1.0, 0.625, 0.375, 0.625, 0.25, 0.625, 0.25, 0.625, 0.375, 0.625, 0.75, 0.625, 0.75, 0.625, 0.75, 0.625, 0.75, 0.625, 0.75, 0.625, 1.0, 0.625, 1.0, 0.625, 0.75, 0.625, 0.75, 0.625, 0.75, 0.625, 0.75, 0.625, 0.75, 0.625, 1.0, 0.625, 0.75, 0.625, 0.75, 0.625, 1.0, 0.625, 0.0, 0.625, 0.0, 0.625, 0.0, 0.625, 0.0, 0.625, 0.75, 0.625, 0.75, 0.625, 0.75, 0.625, 0.75, 0.625, 0.75, 0.625, 1.0, 0.625, 1.0, 0.625, 0.75, 0.625, 0.75, 0.625, 0.75, 0.625, 0.75, 0.625, 0.75, 0.625, 1.0, 0.625, 0.75, 0.625, 0.75, 0.625, 1.0, 0.625, 0.0, 0.625, 0.0, 0.625, 0.0, 0.625, 0.0, 0.625, 0.75, 0.625, 1.0, 0.625, 1.0, 0.625, 0.75, 0.625, 0.0, 0.625, 0.0, 0.625, 0.0, 0.625, 0.0, 0.625, 0.0, 0.625, 0.25, 0.625, 0.25, 0.625, 0.0, 0.625, 0.5, 0.625, 0.75, 0.625, 0.75, 0.625, 0.5, 0.625, 0.0, 0.625, 0.0, 0.625, 0.0, 0.625, 0.0, 0.625, 0.375, 0.625, 0.5, 0.625, 0.5, 0.625, 0.375, 0.625, 0.75, 0.625, 0.5, 0.625, 0.5, 0.625, 0.75, 0.625, 0.25, 0.625, 0.0, 0.625, 0.0, 0.625, 0.25, 0.625, 0.75, 0.625, 0.75, 0.625, 0.75, 0.625, 0.75, 0.625, 1.0, 0.625, 0.75, 0.625, 0.75, 0.625, 1.0, 0.625, 0.375, 0.625, 0.25, 0.625, 0.25, 0.625, 0.375, 0.625, 0.375, 0.625, 0.5, 0.625, 0.5, 0.625, 0.375, 0.625, 0.75, 0.625, 0.5, 0.625, 0.5, 0.625, 0.75, 0.625, 0.25, 0.625, 0.0, 0.625, 0.0, 0.625, 0.25, 0.625, 0.75, 0.625, 0.75, 0.625, 0.75, 0.625, 0.75, 0.625, 1.0, 0.625, 0.75, 0.625, 0.75, 0.625, 1.0, 0.625, 0.375, 0.625, 0.25, 0.625, 0.25, 0.625, 0.375, 0.625, 0.75, 0.625, 0.75, 0.625, 0.75, 0.625, 0.75, 0.625, 0.75, 0.625, 1.0, 0.625, 1.0, 0.625, 0.75, 0.625, 0.75, 0.625, 0.75, 0.625, 0.75, 0.625, 0.75, 0.625, 1.0, 0.625, 0.75, 0.625, 0.75, 0.625, 1.0, 0.625, 0.0, 0.625, 0.0, 0.625, 0.0, 0.625, 0.0, 0.625, 0.75, 0.625, 1.0, 0.625, 1.0, 0.625, 0.75, 0.625, 0.0, 0.625, 0.0, 0.625, 0.0, 0.625, 0.0, 0.625, 0.0, 0.625, 0.25, 0.625, 0.25, 0.625, 0.0, 0.625, 0.5, 0.625, 0.75, 0.625, 0.75, 0.625, 0.5, 0.625, 0.0, 0.625, 0.0, 0.625, 0.0, 0.625, 0.0, 0.625, 0.0, 0.625, 0.0, 0.625, 0.0, 0.625, 0.0, 0.625, 0.0, 0.625, 0.25, 0.625, 0.25, 0.625, 0.0, 0.625, 0.5, 0.625, 0.75, 0.625, 0.75, 0.625, 0.5, 0.625, 0.0, 0.625, 0.0, 0.625, 0.0, 0.625, 0.0, 0.625, 0.375, 0.625, 0.5, 0.625, 0.5, 0.625, 0.375, 0.625, 0.75, 0.625, 0.5, 0.625, 0.5, 0.625, 0.75, 0.625, 0.25, 0.625, 0.0, 0.625, 0.0, 0.625, 0.25, 0.625, 0.75, 0.625, 0.75, 0.625, 0.75, 0.625, 0.75, 0.625, 1.0, 0.625, 0.75, 0.625, 0.75, 0.625, 1.0, 0.625, 0.375, 0.625, 0.25, 0.625, 0.25, 0.625, 0.375, 0.625, 0.75, 0.625, 0.75, 0.625, 0.75, 0.625, 0.75, 0.625, 0.75, 0.625, 1.0, 0.625, 1.0, 0.625, 0.75, 0.625, 0.75, 0.625, 0.75, 0.625, 0.75, 0.625, 0.75, 0.625, 1.0, 0.625, 0.75, 0.625, 0.75, 0.625, 1.0, 0.625, 0.0, 0.625, 0.0, 0.625, 0.0, 0.625, 0.0, 0.625, 0.75, 0.625, 1.0, 0.625, 1.0, 0.625, 0.75, 0.625, 0.375, 0.625, 0.5, 0.625, 0.5, 0.625, 0.375, 0.0, 0.0, 0.0, 0.0, 0.0, 0.0, 0.0, 0.0, 0.625, 0.5, 0.625, 0.75, 0.625, 0.75, 0.625, 0.5, 0.625, 0.75, 0.0, 0.0, 0.625, 0.75, 0.625, 0.75, 0.625, 0.5, 0.0, 0.0, 0.0, 0.0, 0.625, 0.375, 0.0, 0.0, 0.0, 0.0, 0.3125, 0.5, 0.3125, 0.5, 0.625, 1.0, 0.625, 1.0, 0.625, 0.75, 0.625, 0.75, 0.625, 0.0, 0.625, 0.0, 0.625, 0.0, 0.625, 0.0, 0.625, 0.0, 0.625, 0.0, 0.625, 0.0, 0.625, 0.0, 0.625, 0.0, 0.625, 0.0, 0.625, 0.0, 0.625, 0.0, 0.625, 0.0, 0.625, 0.0, 0.625, 0.0, 0.625, 0.0, 0.625, 0.0, 0.625, 0.0, 0.625, 0.0, 0.625, 0.0, 0.625, 0.25, 0.625, 0.25, 0.625, 0.25, 0.625, 0.25, 0.625, 0.25, 0.625, 0.25, 0.625, 0.25, 0.625, 0.25, 0.625, 0.25, 0.625, 0.25, 0.625, 0.0, 0.625, 0.0, 0.625, 0.75, 0.625, 0.75, 0.625, 0.75, 0.625, 0.75, 0.625, 0.75, 0.625, 0.75, 0.625, 0.75, 0.625, 0.75, 0.625, 0.75, 0.625, 0.75, 0.625, 0.75, 0.625, 0.75, 0.625, 0.75, 0.625, 0.75, 0.625, 0.75, 0.625, 0.75, 0.625, 0.75, 0.625, 0.75, 0.625, 0.75, 0.625, 0.75, 0.625, 0.75, 0.625, 0.75, 0.625, 0.75, 0.625, 0.75, 0.625, 0.5, 0.625, 0.5, 0.625, 0.5, 0.625, 0.5, 0.625, 0.5, 0.625, 0.5, 0.625, 0.5, 0.625, 0.5, 0.625, 0.75, 0.625, 0.5, 0.625, 0.5, 0.625, 0.75, 0.625, 0.0, 0.625, 0.0, 0.625, 0.0, 0.625, 0.0, 0.625, 0.0, 0.625, 0.0, 0.625, 0.0, 0.625, 0.0, 0.0, 0.0, 0.0, 0.0, 0.0, 0.0, 0.0, 0.0, 0.625, 0.25, 0.0, 0.0, 0.0, 0.0, 0.625, 1.0, 0.0, 0.0, 0.0, 0.0, 0.0, 0.0, 0.0, 0.0, 0.3125, 0.5, 0.0, 0.0, 0.0, 0.0, 0.0, 0.0, 0.625, 0.375, 0.0, 0.0, 0.0, 0.0, 0.625, 0.25, 0.0, 0.0, 0.0, 0.0, 0.0, 0.0, 0.0, 0.0, 0.0, 0.0, 0.0, 0.0, 0.0, 0.0, 0.0, 0.0, 0.625, 0.5, 0.625, 0.75, 0.0, 0.0, 0.0, 0.0, 0.0, 0.0, 0.0, 0.0, 0.0, 0.0, 0.0, 0.0, 0.3125, 0.375, 0.0, 0.0, 0.0, 0.0, 0.0, 0.0, 0.625, 0.25, 0.0, 0.0, 0.0, 0.0, 0.625, 0.375, 0.3125, 0.375, 0.0, 0.0, 0.0, 0.0, 0.3125, 0.375, 0.0, 0.0, 0.0, 0.0, 0.0, 0.0, 0.0, 0.0, 0.625, 0.75, 0.625, 0.75, 0.0, 0.0, 0.0, 0.0, 0.625, 1.0, 0.625, 1.0, 0.625, 0.75, 0.625, 0.75, 0.0, 0.0, 0.3125, 0.5, 0.0, 0.0, 0.3125, 0.5, 0.0, 0.0, 0.3125, 0.375, 0.3125, 0.375, 0.0, 0.0, 0.625, 0.75, 0.625, 0.75, 0.625, 0.75, 0.625, 0.75, 0.3125, 0.375, 0.0, 0.0, 0.0, 0.0, 0.625, 0.0, 0.625, 0.0, 0.625, 0.0, 0.625, 0.25, 0.625, 0.25, 0.0, 0.0, 0.625, 1.0, 0.625, 1.0, 0.0, 0.0, 0.3125, 0.375, 0.0, 0.0, 0.3125, 0.375, 0.0, 0.0, 0.625, 1.0, 0.0, 0.0, 0.625, 0.75, 0.625, 0.75, 0.0, 0.0, 0.3125, 0.5, 0.0, 0.0, 0.0, 0.0, 0.0, 0.0, 0.0, 0.0, 0.0, 0.0, 0.625, 0.75, 0.0, 0.0, 0.0, 0.0, 0.0, 0.0, 0.0, 0.0, 0.625, 0.75, 0.625, 0.75, 0.0, 0.0, 0.625, 0.75, 0.625, 0.75, 0.625, 0.0, 0.625, 0.0, 0.0, 0.0, 0.0, 0.0, 0.0, 0.0, 0.625, 0.0, 0.0, 0.0, 0.625, 0.5, 0.625, 0.375, 0.625, 0.375, 0.625, 0.5, 0.625, 0.5, 0.625, 0.375, 0.625, 0.375, 0.625, 0.5, 0.625, 0.3333, 0.625, 0.375, 0.625, 0.375, 0.625, 0.3333, 0.625, 0.25, 0.625, 0.375, 0.625, 0.375, 0.625, 0.25, 0.625, 1.0, 0.625, 0.75, 0.625, 0.75, 0.625, 1.0, 0.625, 0.0, 0.0, 0.0, 0.625, 0.0, 0.625, 0.0, 0.625, 0.75, 0.3125, 0.375, 0.625, 0.0, 0.625, 0.0, 0.625, 1.0, 0.625, 0.75, 0.625, 0.75, 0.3125, 0.5, 0.625, 0.5, 0.0, 0.0, 0.3125, 0.375, 0.625, 0.75, 0.625, 0.375, 0.0, 0.0, 0.0, 0.0, 0.625, 0.5, 0.625, 1.0, 0.3125, 0.5, 0.0, 0.0, 0.625, 0.25, 0.625, 0.5, 0.625, 0.375, 0.625, 0.375, 0.625, 0.5, 0.625, 0.75, 0.625, 0.75, 0.625, 1.0, 0.625, 1.0, 0.0, 0.0, 0.0, 0.0, 0.0, 0.0, 0.0, 0.0, 0.625, 0.5, 0.625, 0.375, 0.625, 0.375, 0.625, 0.5, 0.0, 0.0, 0.3125, 0.5, 0.3125, 0.5, 0.0, 0.0, 0.625, 0.0, 0.0, 0.0, 0.625, 0.0, 0.625, 0.0, 0.625, 0.3333, 0.625, 0.375, 0.625, 0.375, 0.625, 0.3333, 0.0, 0.0, 0.3125, 0.5, 0.625, 0.75, 0.0, 0.0, 0.625, 0.5, 0.625, 0.375, 0.625, 0.375, 0.625, 0.5, 0.625, 0.25, 0.625, 0.375, 0.625, 0.375, 0.625, 0.3333, 0.0, 0.0, 0.0, 0.0, 0.0, 0.0, 0.0, 0.0, 0.625, 0.25, 0.625, 0.375, 0.625, 0.375, 0.625, 0.25, 0.625, 0.25, 0.625, 0.375, 0.625, 0.375, 0.625, 0.25, 0.625, 0.25, 0.625, 0.375, 0.625, 0.375, 0.625, 0.25, 0.625, 0.25, 0.625, 0.375, 0.625, 0.375, 0.625, 0.25, 0.625, 0.25, 0.625, 0.375, 0.625, 0.375, 0.625, 0.25, 0.625, 0.4167, 0.625, 0.375, 0.625, 0.375, 0.625, 0.4167, 0.625, 0.4167, 0.625, 0.375, 0.625, 0.375, 0.625, 0.4167, 0.625, 0.4167, 0.625, 0.5, 0.625, 0.375, 0.625, 0.375, 0.0, 0.0, 0.0, 0.0, 0.3125, 0.375, 0.0, 0.0, 0.0, 0.0, 0.0, 0.0, 0.0, 0.0, 0.0, 0.0])
me_cube_003.materials.append(mat_material_001)
me_cube_003.materials.append(mat_material_002)
me_cube_003.materials.append(mat_material_003)
me_cube_003.use_remesh_fix_poles = True
me_cube_003.use_remesh_preserve_attributes = False
me_cube_003.use_mirror_vertex_groups = False
me_cube_003.update()

# ---- objects
ob_cube_001 = bpy.data.objects.new('Cube.001', me_cube_003)

# ---- transforms, parenting, visibility, modifiers, constraints
ob_cube_001.location = (0.0, 0.0, 0.0)
ob_cube_001.rotation_euler = (0.0, -0.0, -2.407)
ob_cube_001.scale = (0.1764, 0.1764, 0.1764)
ob_cube_001.lineart.crease_threshold = 0.0

# ---- collection membership
col_collection.objects.link(ob_cube_001)

# ---- scene / render settings (as saved in the file)
scene.frame_start = 1; scene.frame_end = 250; scene.frame_set(1)
scene.render.engine = 'BLENDER_EEVEE_NEXT'
scene.cycles.use_denoising = False
scene.cycles.samples = 128
scene.cycles.sampling_pattern = 'TABULATED_SOBOL'
scene.cycles.use_adaptive_sampling = False
scene.cycles.use_light_tree = False
scene.view_settings.view_transform = 'Filmic'
bpy.context.view_layer.update()

# ---- added for rendering (the .blend has no active camera and no usable light): camera, sun
cam_auto = bpy.data.cameras.new('AutoCamera')
cam_auto.lens = 50.0
cam_auto.sensor_width = 36.0
cam_auto.clip_end = 1000.0
ob_auto_camera = bpy.data.objects.new('AutoCamera', cam_auto)
scene.collection.objects.link(ob_auto_camera)
ob_auto_camera.location = (17.0349, -20.4418, 17.7437)
ob_auto_camera.rotation_euler = (1.09748, -7.21219e-08, 0.694738)
scene.camera = ob_auto_camera
light_auto_sun = bpy.data.lights.new('AutoSun', 'SUN')
light_auto_sun.energy = 3.0
light_auto_sun.angle = 0.0523599
ob_auto_sun = bpy.data.objects.new('AutoSun', light_auto_sun)
scene.collection.objects.link(ob_auto_sun)
ob_auto_sun.rotation_euler = (0.872665, 0.174533, 0.523599)
bpy.context.view_layer.update()
